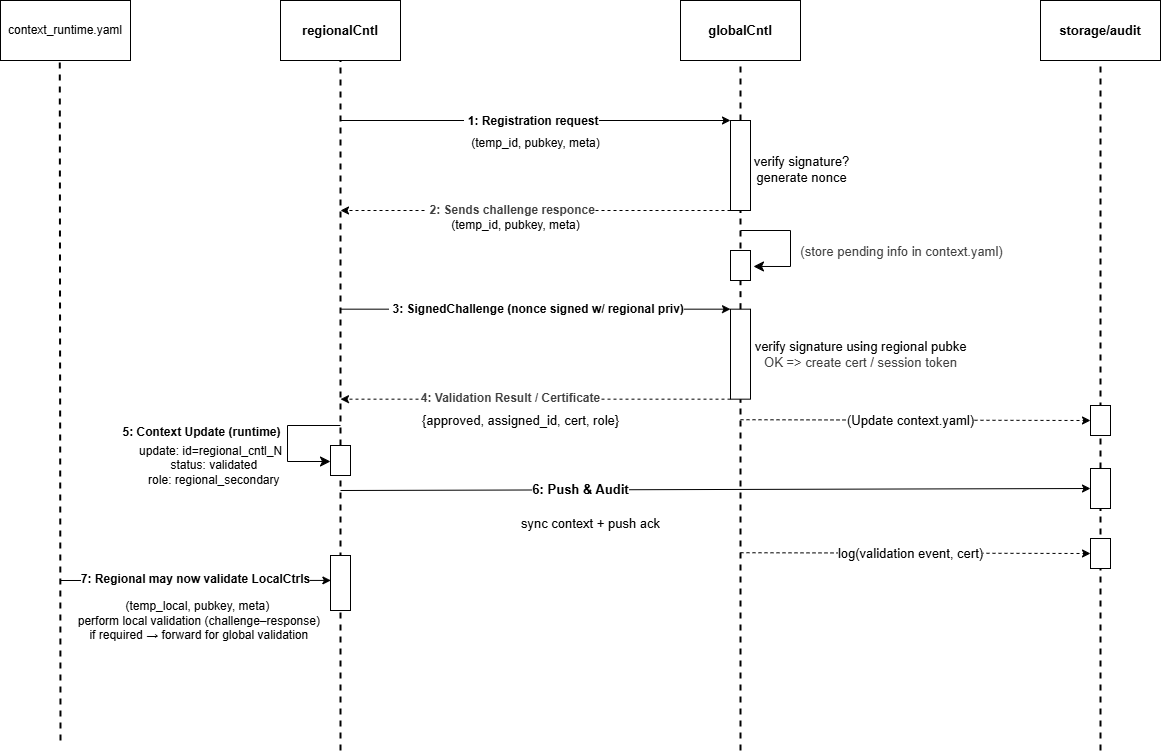

The diagram above was exported from draw.io. Its source (the exported page's mxGraphModel, read from the mxfile embedded in the PNG):
<mxGraphModel dx="1586" dy="651" grid="1" gridSize="10" guides="1" tooltips="1" connect="1" arrows="1" fold="1" page="1" pageScale="1" pageWidth="850" pageHeight="1100" math="0" shadow="0">
  <root>
    <mxCell id="0" />
    <mxCell id="1" parent="0" />
    <mxCell id="2" value="&lt;b&gt;&lt;font style=&quot;font-size: 13px;&quot;&gt;regionalCntl&lt;/font&gt;&lt;/b&gt;" style="rounded=0;whiteSpace=wrap;html=1;" parent="1" vertex="1">
      <mxGeometry x="60" y="100" width="120" height="60" as="geometry" />
    </mxCell>
    <mxCell id="3" value="&lt;b&gt;&lt;font style=&quot;font-size: 13px;&quot;&gt;globalCntl&lt;/font&gt;&lt;/b&gt;" style="rounded=0;whiteSpace=wrap;html=1;" parent="1" vertex="1">
      <mxGeometry x="460" y="100" width="120" height="60" as="geometry" />
    </mxCell>
    <mxCell id="4" value="&lt;b&gt;&lt;font style=&quot;font-size: 13px;&quot;&gt;storage/audit&lt;/font&gt;&lt;/b&gt;" style="rounded=0;whiteSpace=wrap;html=1;" parent="1" vertex="1">
      <mxGeometry x="820" y="100" width="120" height="60" as="geometry" />
    </mxCell>
    <mxCell id="6" value="" style="endArrow=none;dashed=1;html=1;entryX=0.5;entryY=1;entryDx=0;entryDy=0;strokeWidth=2;" parent="1" source="66" target="2" edge="1">
      <mxGeometry width="50" height="50" relative="1" as="geometry">
        <mxPoint x="120" y="850" as="sourcePoint" />
        <mxPoint x="550" y="340" as="targetPoint" />
      </mxGeometry>
    </mxCell>
    <mxCell id="7" value="" style="endArrow=none;dashed=1;html=1;entryX=0.5;entryY=1;entryDx=0;entryDy=0;strokeWidth=2;" parent="1" source="9" target="3" edge="1">
      <mxGeometry width="50" height="50" relative="1" as="geometry">
        <mxPoint x="520" y="720" as="sourcePoint" />
        <mxPoint x="519.47" y="160" as="targetPoint" />
      </mxGeometry>
    </mxCell>
    <mxCell id="8" value="" style="endArrow=none;dashed=1;html=1;entryX=0.5;entryY=1;entryDx=0;entryDy=0;strokeWidth=2;" parent="1" source="54" target="4" edge="1">
      <mxGeometry width="50" height="50" relative="1" as="geometry">
        <mxPoint x="880" y="900" as="sourcePoint" />
        <mxPoint x="530" y="170" as="targetPoint" />
      </mxGeometry>
    </mxCell>
    <mxCell id="10" value="" style="endArrow=none;dashed=1;html=1;entryX=0.5;entryY=1;entryDx=0;entryDy=0;strokeWidth=2;" parent="1" target="9" edge="1">
      <mxGeometry width="50" height="50" relative="1" as="geometry">
        <mxPoint x="520" y="360" as="sourcePoint" />
        <mxPoint x="520" y="160" as="targetPoint" />
      </mxGeometry>
    </mxCell>
    <mxCell id="14" value="&lt;font style=&quot;font-size: 13px;&quot;&gt;verify signature?&lt;/font&gt;&lt;div&gt;&lt;font style=&quot;font-size: 13px;&quot;&gt;generate nonce&lt;/font&gt;&lt;/div&gt;" style="edgeLabel;html=1;align=center;verticalAlign=middle;resizable=0;points=[];" parent="10" vertex="1" connectable="0">
      <mxGeometry x="0.8547" relative="1" as="geometry">
        <mxPoint x="60" y="-46" as="offset" />
      </mxGeometry>
    </mxCell>
    <mxCell id="9" value="" style="rounded=0;whiteSpace=wrap;html=1;" parent="1" vertex="1">
      <mxGeometry x="510" y="220" width="20" height="90" as="geometry" />
    </mxCell>
    <mxCell id="11" value="" style="endArrow=classic;html=1;entryX=0;entryY=0.5;entryDx=0;entryDy=0;strokeWidth=1;" parent="1" edge="1">
      <mxGeometry width="50" height="50" relative="1" as="geometry">
        <mxPoint x="120" y="220" as="sourcePoint" />
        <mxPoint x="510" y="220" as="targetPoint" />
      </mxGeometry>
    </mxCell>
    <mxCell id="12" value="&lt;b&gt;&lt;font style=&quot;font-size: 12px;&quot;&gt;&amp;nbsp;1: Registration request&lt;/font&gt;&lt;/b&gt;" style="edgeLabel;html=1;align=center;verticalAlign=middle;resizable=0;points=[];" parent="11" vertex="1" connectable="0">
      <mxGeometry x="-0.2912" y="3" relative="1" as="geometry">
        <mxPoint x="52" y="3" as="offset" />
      </mxGeometry>
    </mxCell>
    <mxCell id="13" value="&lt;font&gt;(temp_id, pubkey, meta)&lt;/font&gt;" style="text;html=1;align=center;verticalAlign=middle;resizable=0;points=[];autosize=1;strokeColor=none;fillColor=none;" parent="1" vertex="1">
      <mxGeometry x="240" y="228" width="150" height="30" as="geometry" />
    </mxCell>
    <mxCell id="15" value="" style="endArrow=classic;html=1;exitX=0;exitY=1;exitDx=0;exitDy=0;dashed=1;strokeWidth=1;" parent="1" source="9" edge="1">
      <mxGeometry width="50" height="50" relative="1" as="geometry">
        <mxPoint x="500" y="310" as="sourcePoint" />
        <mxPoint x="120" y="310" as="targetPoint" />
      </mxGeometry>
    </mxCell>
    <mxCell id="18" value="&lt;b style=&quot;color: rgb(63, 63, 63); scrollbar-color: rgb(226, 226, 226) rgb(251, 251, 251);&quot;&gt;&lt;font style=&quot;color: rgb(63, 63, 63); scrollbar-color: rgb(226, 226, 226) rgb(251, 251, 251); font-size: 12px;&quot;&gt;&amp;nbsp;2: Sends challenge responce&lt;/font&gt;&lt;/b&gt;" style="edgeLabel;html=1;align=center;verticalAlign=middle;resizable=0;points=[];" parent="15" vertex="1" connectable="0">
      <mxGeometry x="0.1311" y="-1" relative="1" as="geometry">
        <mxPoint as="offset" />
      </mxGeometry>
    </mxCell>
    <mxCell id="19" value="&lt;font&gt;(temp_id, pubkey, meta)&lt;/font&gt;" style="text;html=1;align=center;verticalAlign=middle;resizable=0;points=[];autosize=1;strokeColor=none;fillColor=none;" parent="1" vertex="1">
      <mxGeometry x="220" y="310" width="150" height="30" as="geometry" />
    </mxCell>
    <mxCell id="23" value="" style="endArrow=none;dashed=1;html=1;entryX=0.5;entryY=1;entryDx=0;entryDy=0;" parent="1" source="61" edge="1">
      <mxGeometry width="50" height="50" relative="1" as="geometry">
        <mxPoint x="520" y="720" as="sourcePoint" />
        <mxPoint x="520" y="360" as="targetPoint" />
      </mxGeometry>
    </mxCell>
    <mxCell id="28" value="" style="endArrow=none;dashed=1;html=1;entryX=0.5;entryY=1;entryDx=0;entryDy=0;strokeWidth=2;" parent="1" target="27" edge="1">
      <mxGeometry width="50" height="50" relative="1" as="geometry">
        <mxPoint x="520" y="850" as="sourcePoint" />
        <mxPoint x="520" y="360" as="targetPoint" />
      </mxGeometry>
    </mxCell>
    <mxCell id="27" value="" style="rounded=0;whiteSpace=wrap;html=1;" parent="1" vertex="1">
      <mxGeometry x="510" y="408.67" width="20" height="90" as="geometry" />
    </mxCell>
    <mxCell id="29" value="" style="endArrow=classic;html=1;entryX=0;entryY=0.5;entryDx=0;entryDy=0;strokeWidth=1;" parent="1" edge="1">
      <mxGeometry width="50" height="50" relative="1" as="geometry">
        <mxPoint x="120" y="408.67" as="sourcePoint" />
        <mxPoint x="510" y="408.67" as="targetPoint" />
      </mxGeometry>
    </mxCell>
    <mxCell id="30" value="&lt;b&gt;&lt;font style=&quot;font-size: 12px;&quot;&gt;&amp;nbsp;3:&amp;nbsp;&lt;/font&gt;&lt;/b&gt;&lt;span style=&quot;font-size: 12px;&quot;&gt;&lt;b&gt;SignedChallenge (nonce signed w/ regional priv)&lt;/b&gt;&lt;/span&gt;" style="edgeLabel;html=1;align=center;verticalAlign=middle;resizable=0;points=[];" parent="29" vertex="1" connectable="0">
      <mxGeometry x="-0.2912" y="3" relative="1" as="geometry">
        <mxPoint x="57" y="3" as="offset" />
      </mxGeometry>
    </mxCell>
    <mxCell id="31" value="&lt;div&gt;&lt;font style=&quot;font-size: 13px;&quot; color=&quot;#000000&quot;&gt;verify signature using regional pubke&lt;/font&gt;&lt;/div&gt;&lt;div&gt;&lt;span style=&quot;background-color: transparent; color: rgb(63, 63, 63);&quot;&gt;&lt;font style=&quot;font-size: 13px;&quot;&gt;OK =&amp;gt; create cert / session token&lt;/font&gt;&lt;/span&gt;&lt;/div&gt;" style="text;html=1;align=center;verticalAlign=middle;resizable=0;points=[];autosize=1;strokeColor=none;fillColor=none;" parent="1" vertex="1">
      <mxGeometry x="520" y="433.67" width="240" height="40" as="geometry" />
    </mxCell>
    <mxCell id="32" value="" style="endArrow=classic;html=1;exitX=0;exitY=1;exitDx=0;exitDy=0;dashed=1;strokeWidth=1;" parent="1" edge="1">
      <mxGeometry width="50" height="50" relative="1" as="geometry">
        <mxPoint x="510" y="498.66999999999996" as="sourcePoint" />
        <mxPoint x="120" y="498.66999999999996" as="targetPoint" />
      </mxGeometry>
    </mxCell>
    <mxCell id="33" value="&lt;b style=&quot;color: rgb(63, 63, 63); scrollbar-color: rgb(226, 226, 226) rgb(251, 251, 251);&quot;&gt;&lt;font style=&quot;color: rgb(63, 63, 63); scrollbar-color: rgb(226, 226, 226) rgb(251, 251, 251); font-size: 12px;&quot;&gt;4: Validation Result / Certificate&lt;/font&gt;&lt;/b&gt;" style="edgeLabel;html=1;align=center;verticalAlign=middle;resizable=0;points=[];" parent="32" vertex="1" connectable="0">
      <mxGeometry x="0.1311" y="-1" relative="1" as="geometry">
        <mxPoint as="offset" />
      </mxGeometry>
    </mxCell>
    <mxCell id="39" value="&lt;font style=&quot;font-size: 13px;&quot;&gt;{approved, assigned_id, cert, role}&lt;/font&gt;" style="text;html=1;align=center;verticalAlign=middle;resizable=0;points=[];autosize=1;strokeColor=none;fillColor=none;" parent="1" vertex="1">
      <mxGeometry x="190" y="505" width="220" height="30" as="geometry" />
    </mxCell>
    <mxCell id="40" value="" style="endArrow=classic;html=1;dashed=1;strokeWidth=1;exitX=1;exitY=0.5;exitDx=0;exitDy=0;entryX=0;entryY=0.5;entryDx=0;entryDy=0;" parent="1" target="42" edge="1">
      <mxGeometry width="50" height="50" relative="1" as="geometry">
        <mxPoint x="520" y="519.23" as="sourcePoint" />
        <mxPoint x="860" y="519" as="targetPoint" />
      </mxGeometry>
    </mxCell>
    <mxCell id="41" value="&lt;font style=&quot;font-size: 13px;&quot;&gt;(Update context.yaml)&lt;/font&gt;" style="edgeLabel;html=1;align=center;verticalAlign=middle;resizable=0;points=[];" parent="40" vertex="1" connectable="0">
      <mxGeometry x="0.0899" relative="1" as="geometry">
        <mxPoint x="-21" as="offset" />
      </mxGeometry>
    </mxCell>
    <mxCell id="42" value="" style="rounded=0;whiteSpace=wrap;html=1;" parent="1" vertex="1">
      <mxGeometry x="870" y="505" width="20" height="30" as="geometry" />
    </mxCell>
    <mxCell id="43" value="context_runtime.yaml" style="rounded=0;whiteSpace=wrap;html=1;" parent="1" vertex="1">
      <mxGeometry x="-220" y="100" width="130" height="60" as="geometry" />
    </mxCell>
    <mxCell id="47" value="" style="endArrow=none;dashed=1;html=1;entryX=0.456;entryY=0.979;entryDx=0;entryDy=0;entryPerimeter=0;strokeWidth=2;" parent="1" target="43" edge="1">
      <mxGeometry width="50" height="50" relative="1" as="geometry">
        <mxPoint x="-160" y="840" as="sourcePoint" />
        <mxPoint x="-160" y="580" as="targetPoint" />
      </mxGeometry>
    </mxCell>
    <mxCell id="52" value="&lt;div&gt;&lt;font color=&quot;#000000&quot;&gt;&lt;span style=&quot;font-size: 13px;&quot;&gt;&amp;nbsp;&lt;/span&gt;&lt;font&gt;(temp_local, pubkey, meta)&lt;/font&gt;&lt;/font&gt;&lt;/div&gt;&lt;div&gt;&lt;font color=&quot;#000000&quot;&gt;&amp;nbsp; perform local validation (challenge–response)&lt;/font&gt;&lt;/div&gt;&lt;div&gt;&lt;font color=&quot;#000000&quot;&gt;&amp;nbsp; if required → forward for global validation&lt;/font&gt;&lt;/div&gt;" style="text;html=1;align=center;verticalAlign=middle;resizable=0;points=[];autosize=1;strokeColor=none;fillColor=none;" parent="1" vertex="1">
      <mxGeometry x="-160" y="690" width="270" height="60" as="geometry" />
    </mxCell>
    <mxCell id="53" value="" style="endArrow=classic;html=1;entryX=0;entryY=0.5;entryDx=0;entryDy=0;strokeWidth=1;" parent="1" target="54" edge="1">
      <mxGeometry width="50" height="50" relative="1" as="geometry">
        <mxPoint x="120" y="590" as="sourcePoint" />
        <mxPoint x="570" y="568" as="targetPoint" />
      </mxGeometry>
    </mxCell>
    <mxCell id="56" value="&lt;font style=&quot;font-size: 13px;&quot;&gt;&lt;b&gt;6: Push &amp;amp; Audit&lt;/b&gt;&lt;/font&gt;" style="edgeLabel;html=1;align=center;verticalAlign=middle;resizable=0;points=[];" parent="53" vertex="1" connectable="0">
      <mxGeometry x="-0.3599" y="1" relative="1" as="geometry">
        <mxPoint as="offset" />
      </mxGeometry>
    </mxCell>
    <mxCell id="55" value="" style="endArrow=none;dashed=1;html=1;entryX=0.5;entryY=1;entryDx=0;entryDy=0;strokeWidth=2;" parent="1" target="54" edge="1">
      <mxGeometry width="50" height="50" relative="1" as="geometry">
        <mxPoint x="880" y="850" as="sourcePoint" />
        <mxPoint x="880" y="160" as="targetPoint" />
      </mxGeometry>
    </mxCell>
    <mxCell id="54" value="" style="rounded=0;whiteSpace=wrap;html=1;" parent="1" vertex="1">
      <mxGeometry x="870" y="568" width="20" height="40" as="geometry" />
    </mxCell>
    <mxCell id="57" value="&lt;font style=&quot;font-size: 13px;&quot;&gt;sync context + push ack&lt;/font&gt;" style="text;html=1;align=center;verticalAlign=middle;resizable=0;points=[];autosize=1;strokeColor=none;fillColor=none;" parent="1" vertex="1">
      <mxGeometry x="290" y="608" width="160" height="30" as="geometry" />
    </mxCell>
    <mxCell id="58" value="" style="endArrow=classic;html=1;dashed=1;strokeWidth=1;exitX=1;exitY=0.5;exitDx=0;exitDy=0;entryX=0;entryY=0.5;entryDx=0;entryDy=0;" parent="1" target="60" edge="1">
      <mxGeometry width="50" height="50" relative="1" as="geometry">
        <mxPoint x="520" y="652.23" as="sourcePoint" />
        <mxPoint x="860" y="652" as="targetPoint" />
      </mxGeometry>
    </mxCell>
    <mxCell id="59" value="&lt;font style=&quot;font-size: 13px;&quot;&gt;log(validation event, cert)&lt;/font&gt;" style="edgeLabel;html=1;align=center;verticalAlign=middle;resizable=0;points=[];" parent="58" vertex="1" connectable="0">
      <mxGeometry x="0.0899" relative="1" as="geometry">
        <mxPoint x="-21" as="offset" />
      </mxGeometry>
    </mxCell>
    <mxCell id="60" value="" style="rounded=0;whiteSpace=wrap;html=1;" parent="1" vertex="1">
      <mxGeometry x="870" y="638" width="20" height="30" as="geometry" />
    </mxCell>
    <mxCell id="62" value="" style="endArrow=none;dashed=1;html=1;entryX=0.5;entryY=1;entryDx=0;entryDy=0;strokeWidth=2;" parent="1" source="27" target="61" edge="1">
      <mxGeometry width="50" height="50" relative="1" as="geometry">
        <mxPoint x="520" y="427" as="sourcePoint" />
        <mxPoint x="520" y="360" as="targetPoint" />
      </mxGeometry>
    </mxCell>
    <mxCell id="61" value="" style="rounded=0;whiteSpace=wrap;html=1;" parent="1" vertex="1">
      <mxGeometry x="510" y="350" width="20" height="30" as="geometry" />
    </mxCell>
    <mxCell id="63" value="" style="edgeStyle=segmentEdgeStyle;endArrow=classic;html=1;curved=0;rounded=0;endSize=8;startSize=8;entryX=1.149;entryY=0.532;entryDx=0;entryDy=0;entryPerimeter=0;" parent="1" target="61" edge="1">
      <mxGeometry width="50" height="50" relative="1" as="geometry">
        <mxPoint x="520" y="330" as="sourcePoint" />
        <mxPoint x="550" y="360" as="targetPoint" />
        <Array as="points">
          <mxPoint x="570" y="330" />
          <mxPoint x="570" y="366" />
        </Array>
      </mxGeometry>
    </mxCell>
    <mxCell id="65" value="&lt;span style=&quot;color: rgb(63, 63, 63); font-size: 13px;&quot;&gt;(store pending info in context.yaml)&lt;/span&gt;" style="edgeLabel;html=1;align=center;verticalAlign=middle;resizable=0;points=[];" parent="63" vertex="1" connectable="0">
      <mxGeometry x="0.0647" relative="1" as="geometry">
        <mxPoint x="110" y="5" as="offset" />
      </mxGeometry>
    </mxCell>
    <mxCell id="67" value="" style="endArrow=none;dashed=1;html=1;entryX=0.5;entryY=1;entryDx=0;entryDy=0;strokeWidth=2;" parent="1" target="66" edge="1">
      <mxGeometry width="50" height="50" relative="1" as="geometry">
        <mxPoint x="120" y="850" as="sourcePoint" />
        <mxPoint x="120" y="160" as="targetPoint" />
      </mxGeometry>
    </mxCell>
    <mxCell id="66" value="" style="rounded=0;whiteSpace=wrap;html=1;" parent="1" vertex="1">
      <mxGeometry x="110" y="545" width="20" height="30" as="geometry" />
    </mxCell>
    <mxCell id="68" value="" style="edgeStyle=segmentEdgeStyle;endArrow=classic;html=1;curved=0;rounded=0;endSize=8;startSize=8;entryX=1.149;entryY=0.532;entryDx=0;entryDy=0;entryPerimeter=0;" parent="1" edge="1">
      <mxGeometry width="50" height="50" relative="1" as="geometry">
        <mxPoint x="120" y="525" as="sourcePoint" />
        <mxPoint x="110" y="561" as="targetPoint" />
        <Array as="points">
          <mxPoint x="67" y="525" />
          <mxPoint x="67" y="561" />
        </Array>
      </mxGeometry>
    </mxCell>
    <mxCell id="70" value="&lt;font style=&quot;font-size: 12px;&quot;&gt;&lt;b&gt;5: Context Update (runtime)&lt;/b&gt;&lt;/font&gt;" style="edgeLabel;html=1;align=center;verticalAlign=middle;resizable=0;points=[];" parent="68" vertex="1" connectable="0">
      <mxGeometry x="-0.1113" y="-1" relative="1" as="geometry">
        <mxPoint x="-86" as="offset" />
      </mxGeometry>
    </mxCell>
    <mxCell id="71" value="&lt;div&gt;&lt;font color=&quot;#000000&quot;&gt;update: id=regional_cntl_N&lt;/font&gt;&lt;/div&gt;&lt;div&gt;&lt;font color=&quot;#000000&quot;&gt;&amp;nbsp; status: validated&lt;/font&gt;&lt;/div&gt;&lt;div&gt;&lt;font color=&quot;#000000&quot;&gt;&amp;nbsp; role: regional_secondary&lt;/font&gt;&lt;/div&gt;" style="text;html=1;align=center;verticalAlign=middle;resizable=0;points=[];autosize=1;strokeColor=none;fillColor=none;" parent="1" vertex="1">
      <mxGeometry x="-95" y="535" width="170" height="60" as="geometry" />
    </mxCell>
    <mxCell id="74" value="" style="rounded=0;whiteSpace=wrap;html=1;" parent="1" vertex="1">
      <mxGeometry x="110" y="655" width="20" height="55" as="geometry" />
    </mxCell>
    <mxCell id="76" value="" style="endArrow=classic;html=1;entryX=0.018;entryY=0.453;entryDx=0;entryDy=0;entryPerimeter=0;" parent="1" target="74" edge="1">
      <mxGeometry width="50" height="50" relative="1" as="geometry">
        <mxPoint x="-160" y="680" as="sourcePoint" />
        <mxPoint x="40" y="400" as="targetPoint" />
      </mxGeometry>
    </mxCell>
    <mxCell id="77" value="&lt;font style=&quot;font-size: 12px;&quot;&gt;&lt;b style=&quot;&quot;&gt;7: Regional may now validate LocalCtrls&lt;/b&gt;&lt;/font&gt;" style="edgeLabel;html=1;align=center;verticalAlign=middle;resizable=0;points=[];" parent="76" vertex="1" connectable="0">
      <mxGeometry x="0.0701" y="1" relative="1" as="geometry">
        <mxPoint x="-10" as="offset" />
      </mxGeometry>
    </mxCell>
  </root>
</mxGraphModel>